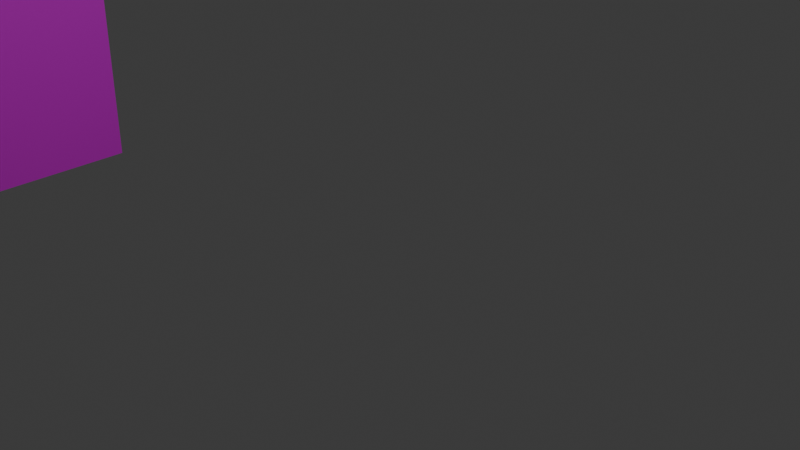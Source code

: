 # Source: 2.blend  (saved by Blender 4.0.36; exported with 4.5.12 LTS)
import bpy
from mathutils import Matrix  # noqa: F401  (used for matrix-valued properties, if any)

bpy.ops.wm.read_factory_settings(use_empty=True)
scene = bpy.context.scene
scene.name = 'Scene'

# ---- collections
col_collection = bpy.data.collections.new('Collection'); scene.collection.children.link(col_collection)

# ---- images (referenced by path relative to the original .blend; pixels are not part of the script)
import os
ASSET_DIR = os.environ.get("B2B_ASSET_DIR", "")  # directory of the original .blend (textures are referenced by path, not embedded)
HERE = os.path.dirname(os.path.abspath(__file__))  # packed textures are extracted next to this script under _unpacked/

def load_image(name, relpath, width, height, colorspace="sRGB"):
    """Load a texture the original file referenced (path relative to the .blend, or extracted next to this script)."""
    p = next((c for c in (os.path.join(HERE, relpath), os.path.join(ASSET_DIR, relpath)) if relpath and os.path.exists(c)), "")
    if p:
        img = bpy.data.images.load(p, check_existing=True)
        img.name = name
    else:  # same state as the original file: an image datablock whose file is absent (Cycles renders it pink)
        img = bpy.data.images.new(name, width, height)
        img.source = "FILE"
        img.filepath = "//" + (relpath or name)
    img.colorspace_settings.name = colorspace
    return img
img_dsc022980_png = load_image('DSC022980.png', 'DSC022980.png', 1024, 1024, 'sRGB')
img_dsc022970_png = load_image('DSC022970.png', 'DSC022970.png', 1024, 1024, 'sRGB')
img_kawara_png = load_image('kawara.png', 'kawara.png', 1024, 1024, 'sRGB')

# ---- materials (node trees are filled in below, after node groups)
mat_003 = bpy.data.materials.new('マテリアル.003')
mat_003.use_transparent_shadow = False
mat_004 = bpy.data.materials.new('マテリアル.004')
mat_004.use_transparent_shadow = False
mat_005 = bpy.data.materials.new('マテリアル.005')
mat_005.use_transparent_shadow = False

# ---- material node trees
mat_003.use_nodes = True; mat_003.node_tree.nodes.clear()
_N = mat_003.node_tree.nodes; _L = mat_003.node_tree.links
n0 = _N.new('ShaderNodeBsdfPrincipled'); n0.name = 'プリンシプルBSDF'; n0.location = (10, 300)
n0.inputs[3].default_value = 1.45
n1 = _N.new('ShaderNodeOutputMaterial'); n1.name = 'マテリアル出力'; n1.location = (300, 300)
n2 = _N.new('ShaderNodeTexImage'); n2.name = '画像テクスチャ'; n2.location = (-280, 275)
n2.image = img_dsc022980_png
_L.new(n0.outputs[0], n1.inputs[0])
_L.new(n2.outputs[0], n0.inputs[0])
n1.is_active_output = True
mat_004.use_nodes = True; mat_004.node_tree.nodes.clear()
_N = mat_004.node_tree.nodes; _L = mat_004.node_tree.links
n0 = _N.new('ShaderNodeBsdfPrincipled'); n0.name = 'プリンシプルBSDF'; n0.location = (10, 300)
n0.inputs[3].default_value = 1.45
n1 = _N.new('ShaderNodeOutputMaterial'); n1.name = 'マテリアル出力'; n1.location = (300, 300)
n2 = _N.new('ShaderNodeTexImage'); n2.name = '画像テクスチャ'; n2.location = (-180, 275)
n2.image = img_dsc022970_png
_L.new(n0.outputs[0], n1.inputs[0])
_L.new(n2.outputs[0], n0.inputs[0])
n1.is_active_output = True
mat_005.use_nodes = True; mat_005.node_tree.nodes.clear()
_N = mat_005.node_tree.nodes; _L = mat_005.node_tree.links
n0 = _N.new('ShaderNodeBsdfPrincipled'); n0.name = 'プリンシプルBSDF'; n0.location = (10, 300)
n0.inputs[3].default_value = 1.45
n1 = _N.new('ShaderNodeOutputMaterial'); n1.name = 'マテリアル出力'; n1.location = (300, 300)
n2 = _N.new('ShaderNodeTexImage'); n2.name = '画像テクスチャ'; n2.location = (-280, 275)
n2.image = img_kawara_png
_L.new(n0.outputs[0], n1.inputs[0])
_L.new(n2.outputs[0], n0.inputs[0])
n1.is_active_output = True

# ---- world
world_world = bpy.data.worlds.new('World'); scene.world = world_world
world_world.use_nodes = True; world_world.node_tree.nodes.clear()
_N = world_world.node_tree.nodes; _L = world_world.node_tree.links
n0 = _N.new('ShaderNodeOutputWorld'); n0.name = 'World Output'; n0.location = (300, 300)
n1 = _N.new('ShaderNodeBackground'); n1.name = 'Background'; n1.location = (10, 300)
n1.inputs[0].default_value = (0.05088, 0.05088, 0.05088, 1.0)
_L.new(n1.outputs[0], n0.inputs[0])
n0.is_active_output = True
world_world.color = (0.05088, 0.05088, 0.05088)
world_world.use_sun_shadow = False
world_world.sun_shadow_jitter_overblur = 0.0

# ---- cameras
cam_camera = bpy.data.cameras.new('Camera')
cam_camera.clip_end = 100.0
cam_camera.ortho_scale = 7.314

# ---- lights
light_light = bpy.data.lights.new('Light', 'POINT')
light_light.transmission_factor = 0.0
light_light.use_soft_falloff = False
light_light.energy = 1000.0
light_light.shadow_soft_size = 0.1
light_light.shadow_maximum_resolution = 0.006
light_light.use_absolute_resolution = True

# ---- meshes
me_003 = bpy.data.meshes.new('立方体.003')
me_003.from_pydata([(1.925, -1.489, 6.745), (1.17, 1.837, -1.0), (1.541, 1.837, 6.745), (-4.582, 1.634, 8.045), (-4.39, -1.692, 8.045), (1.321, 0.5322, -1.0), (1.692, 0.5322, 6.745), (-4.506, 0.3291, 8.045), (-10.7, -1.895, -1.0), (-10.7, -1.895, 6.745), (1.925, -1.489, -1.0), (1.925, -1.489, 6.745), (-4.39, -1.692, 8.045), (1.692, 0.5322, 6.745), (1.541, 1.837, 2.437), (1.692, 0.5322, 2.437), (1.17, 1.837, 2.36), (1.321, 0.5322, 2.36), (1.925, -1.489, 1.863), (1.692, 0.5322, 1.863), (1.585, -1.489, -1.0), (1.351, 0.5322, -1.0), (1.585, -1.489, 1.863), (1.351, 0.5322, 1.863), (-4.39, -1.692, -1.0)], [(12, 24)], [(6, 7, 4, 0), (2, 3, 7, 6), (14, 2, 6, 15), (19, 13, 11, 18), (10, 18, 11, 12, 9, 8, 24), (16, 14, 15, 17), (1, 16, 17, 5), (21, 23, 22, 20)])
me_003.polygons.foreach_set('material_index', [2, 2, 0, 0, 1, 0, 0, 0])
_uv = me_003.uv_layers.new(name='UVマップ')
_uv.uv.foreach_set('vector', [0.3939, 0.9747, 0.3951, 0.005067, 1.004, 0.01283, 1.004, 0.9999, 5.055e-05, 0.9584, 0.002037, 5.057e-05, 0.3951, 0.005067, 0.3939, 0.9747, 1.0, 0.4438, 1.0, 0.9999, 0.6078, 0.9999, 0.6078, 0.4438, 0.6078, 0.3697, 0.6078, 0.9999, 6.573e-05, 0.9999, 6.575e-05, 0.3697, 0.9968, 0.0008485, 0.9968, 0.3512, 0.9968, 0.9488, 0.4959, 1.009, -0.004911, 0.9231, -0.004911, 0.0008485, 0.4959, 0.0008485, 1.0, 0.4339, 1.0, 0.4438, 0.6078, 0.4438, 0.6078, 0.4339, 0.9533, 6.577e-05, 0.9533, 0.4339, 0.6078, 0.4339, 0.6078, 6.576e-05, 0.6078, 6.576e-05, 0.6078, 0.3697, 6.575e-05, 0.3697, 6.577e-05, 6.574e-05])
me_003.materials.append(mat_003)
me_003.materials.append(mat_004)
me_003.materials.append(mat_005)
me_003.update()

# ---- objects
ob_light = bpy.data.objects.new('Light', light_light)
ob_camera = bpy.data.objects.new('Camera', cam_camera)
ob_2 = bpy.data.objects.new('2', me_003)

# ---- transforms, parenting, visibility, modifiers, constraints
ob_light.location = (4.076, 1.005, 5.904)
ob_light.rotation_euler = (0.6503, 0.05522, 1.866)
ob_light.lock_rotations_4d = False
ob_light.empty_display_type = 'ARROWS'
ob_light.color = (0.0, 0.0, 0.0, 0.0)
ob_light.lineart.crease_threshold = 0.0
ob_camera.location = (7.359, -6.926, 4.958)
ob_camera.rotation_euler = (1.109, 0.0, 0.8149)
ob_camera.lock_rotations_4d = False
ob_camera.empty_display_type = 'ARROWS'
ob_camera.color = (0.0, 0.0, 0.0, 0.0)
ob_camera.display_type = 'WIRE'
ob_camera.lineart.crease_threshold = 0.0
ob_2.location = (-6.789, -7.168, 0.0)
ob_2.scale = (1.0, 3.916, 1.0)

# ---- collection membership
col_collection.objects.link(ob_light)
col_collection.objects.link(ob_camera)
col_collection.objects.link(ob_2)

# ---- scene / render settings (as saved in the file)
scene.camera = ob_camera
scene.frame_start = 1; scene.frame_end = 250; scene.frame_set(1)
scene.render.engine = 'BLENDER_EEVEE_NEXT'
scene.cycles.sampling_pattern = 'TABULATED_SOBOL'
bpy.context.view_layer.update()
